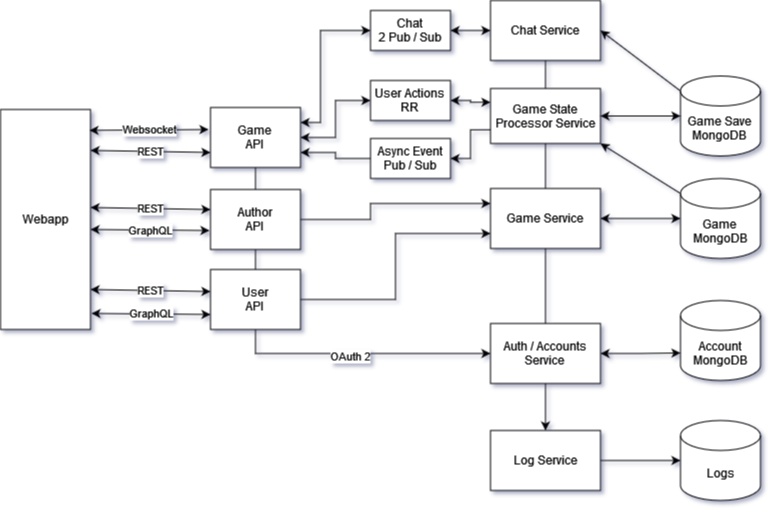

The diagram above was exported from draw.io. Its source (the exported page's mxGraphModel, read from the mxfile embedded in the PNG):
<mxGraphModel dx="1422" dy="780" grid="1" gridSize="10" guides="1" tooltips="1" connect="1" arrows="1" fold="1" page="1" pageScale="1" pageWidth="850" pageHeight="1100" math="0" shadow="0">
  <root>
    <mxCell id="0" />
    <mxCell id="1" parent="0" />
    <mxCell id="-kqWTGN7jjRsJMNJEb1X-41" value="Webapp" style="rounded=0;whiteSpace=wrap;html=1;" parent="1" vertex="1">
      <mxGeometry x="50" y="159" width="90" height="220" as="geometry" />
    </mxCell>
    <mxCell id="YIO9WqceXzoFqb5IQk4a-4" style="edgeStyle=orthogonalEdgeStyle;rounded=0;orthogonalLoop=1;jettySize=auto;html=1;exitX=0.5;exitY=1;exitDx=0;exitDy=0;entryX=0.5;entryY=0;entryDx=0;entryDy=0;" edge="1" parent="1" source="-kqWTGN7jjRsJMNJEb1X-43" target="-kqWTGN7jjRsJMNJEb1X-91">
      <mxGeometry relative="1" as="geometry" />
    </mxCell>
    <mxCell id="-kqWTGN7jjRsJMNJEb1X-43" value="Chat Service" style="rounded=0;whiteSpace=wrap;html=1;" parent="1" vertex="1">
      <mxGeometry x="540" y="50" width="110" height="60" as="geometry" />
    </mxCell>
    <mxCell id="YIO9WqceXzoFqb5IQk4a-37" style="edgeStyle=orthogonalEdgeStyle;rounded=0;orthogonalLoop=1;jettySize=auto;html=1;exitX=1;exitY=0.5;exitDx=0;exitDy=0;entryX=0;entryY=0.5;entryDx=0;entryDy=0;startArrow=classic;startFill=1;endArrow=classic;endFill=1;" edge="1" parent="1" source="-kqWTGN7jjRsJMNJEb1X-48" target="YIO9WqceXzoFqb5IQk4a-34">
      <mxGeometry relative="1" as="geometry" />
    </mxCell>
    <mxCell id="-kqWTGN7jjRsJMNJEb1X-48" value="Game&lt;br&gt;API" style="rounded=0;whiteSpace=wrap;html=1;" parent="1" vertex="1">
      <mxGeometry x="260" y="157" width="90" height="60" as="geometry" />
    </mxCell>
    <mxCell id="-kqWTGN7jjRsJMNJEb1X-72" style="edgeStyle=orthogonalEdgeStyle;rounded=0;orthogonalLoop=1;jettySize=auto;html=1;exitX=1;exitY=0.5;exitDx=0;exitDy=0;entryX=0;entryY=0;entryDx=0;entryDy=52.5;entryPerimeter=0;startArrow=classic;startFill=1;" parent="1" source="-kqWTGN7jjRsJMNJEb1X-51" target="-kqWTGN7jjRsJMNJEb1X-55" edge="1">
      <mxGeometry relative="1" as="geometry" />
    </mxCell>
    <mxCell id="YIO9WqceXzoFqb5IQk4a-25" style="edgeStyle=orthogonalEdgeStyle;rounded=0;orthogonalLoop=1;jettySize=auto;html=1;exitX=0;exitY=0.5;exitDx=0;exitDy=0;entryX=0.5;entryY=1;entryDx=0;entryDy=0;startArrow=classic;startFill=1;endArrow=none;endFill=0;" edge="1" parent="1" source="-kqWTGN7jjRsJMNJEb1X-51" target="-kqWTGN7jjRsJMNJEb1X-48">
      <mxGeometry relative="1" as="geometry" />
    </mxCell>
    <mxCell id="YIO9WqceXzoFqb5IQk4a-26" value="OAuth 2" style="edgeLabel;html=1;align=center;verticalAlign=middle;resizable=0;points=[];" vertex="1" connectable="0" parent="YIO9WqceXzoFqb5IQk4a-25">
      <mxGeometry x="-0.3304" y="2" relative="1" as="geometry">
        <mxPoint as="offset" />
      </mxGeometry>
    </mxCell>
    <mxCell id="-kqWTGN7jjRsJMNJEb1X-51" value="Auth / Accounts&lt;br&gt;Service" style="rounded=0;whiteSpace=wrap;html=1;" parent="1" vertex="1">
      <mxGeometry x="540" y="373" width="110" height="60" as="geometry" />
    </mxCell>
    <mxCell id="-kqWTGN7jjRsJMNJEb1X-52" value="Game Save&lt;br&gt;&lt;div&gt;MongoDB&lt;/div&gt;" style="shape=cylinder3;whiteSpace=wrap;html=1;boundedLbl=1;backgroundOutline=1;size=15;" parent="1" vertex="1">
      <mxGeometry x="730" y="125.5" width="80" height="80" as="geometry" />
    </mxCell>
    <mxCell id="YIO9WqceXzoFqb5IQk4a-36" style="edgeStyle=orthogonalEdgeStyle;rounded=0;orthogonalLoop=1;jettySize=auto;html=1;exitX=0;exitY=0.25;exitDx=0;exitDy=0;entryX=1;entryY=0.5;entryDx=0;entryDy=0;startArrow=classic;startFill=1;endArrow=classic;endFill=1;" edge="1" parent="1" source="-kqWTGN7jjRsJMNJEb1X-53" target="YIO9WqceXzoFqb5IQk4a-34">
      <mxGeometry relative="1" as="geometry" />
    </mxCell>
    <mxCell id="YIO9WqceXzoFqb5IQk4a-40" style="edgeStyle=orthogonalEdgeStyle;rounded=0;orthogonalLoop=1;jettySize=auto;html=1;exitX=0;exitY=0.75;exitDx=0;exitDy=0;entryX=1;entryY=0.5;entryDx=0;entryDy=0;startArrow=none;startFill=0;endArrow=classic;endFill=1;" edge="1" parent="1" source="-kqWTGN7jjRsJMNJEb1X-53" target="YIO9WqceXzoFqb5IQk4a-38">
      <mxGeometry relative="1" as="geometry" />
    </mxCell>
    <mxCell id="-kqWTGN7jjRsJMNJEb1X-53" value="Game State Processor Service" style="rounded=0;whiteSpace=wrap;html=1;" parent="1" vertex="1">
      <mxGeometry x="540" y="138" width="110" height="55" as="geometry" />
    </mxCell>
    <mxCell id="-kqWTGN7jjRsJMNJEb1X-55" value="Account&lt;br&gt;&lt;div&gt;MongoDB&lt;/div&gt;" style="shape=cylinder3;whiteSpace=wrap;html=1;boundedLbl=1;backgroundOutline=1;size=15;" parent="1" vertex="1">
      <mxGeometry x="730" y="350" width="80" height="80" as="geometry" />
    </mxCell>
    <mxCell id="-kqWTGN7jjRsJMNJEb1X-56" value="Game&lt;br&gt;&lt;div&gt;MongoDB&lt;/div&gt;" style="shape=cylinder3;whiteSpace=wrap;html=1;boundedLbl=1;backgroundOutline=1;size=15;" parent="1" vertex="1">
      <mxGeometry x="730" y="228" width="80" height="80" as="geometry" />
    </mxCell>
    <mxCell id="-kqWTGN7jjRsJMNJEb1X-57" value="" style="endArrow=none;startArrow=classic;html=1;rounded=0;exitX=1;exitY=0.5;exitDx=0;exitDy=0;entryX=0;entryY=0;entryDx=0;entryDy=15;entryPerimeter=0;endFill=0;" parent="1" source="-kqWTGN7jjRsJMNJEb1X-43" target="-kqWTGN7jjRsJMNJEb1X-52" edge="1">
      <mxGeometry width="50" height="50" relative="1" as="geometry">
        <mxPoint x="740" y="-65" as="sourcePoint" />
        <mxPoint x="790" y="-115" as="targetPoint" />
      </mxGeometry>
    </mxCell>
    <mxCell id="-kqWTGN7jjRsJMNJEb1X-71" style="edgeStyle=orthogonalEdgeStyle;rounded=0;orthogonalLoop=1;jettySize=auto;html=1;exitX=1;exitY=0.5;exitDx=0;exitDy=0;entryX=0;entryY=0.5;entryDx=0;entryDy=0;entryPerimeter=0;startArrow=classic;startFill=1;" parent="1" source="-kqWTGN7jjRsJMNJEb1X-66" target="-kqWTGN7jjRsJMNJEb1X-56" edge="1">
      <mxGeometry relative="1" as="geometry" />
    </mxCell>
    <mxCell id="-kqWTGN7jjRsJMNJEb1X-66" value="&lt;div&gt;Game Service&lt;/div&gt;" style="rounded=0;whiteSpace=wrap;html=1;" parent="1" vertex="1">
      <mxGeometry x="540" y="238" width="110" height="60" as="geometry" />
    </mxCell>
    <mxCell id="-kqWTGN7jjRsJMNJEb1X-81" value="REST" style="endArrow=classic;startArrow=classic;html=1;rounded=0;exitX=1;exitY=0.186;exitDx=0;exitDy=0;exitPerimeter=0;entryX=0;entryY=0.75;entryDx=0;entryDy=0;" parent="1" source="-kqWTGN7jjRsJMNJEb1X-41" target="-kqWTGN7jjRsJMNJEb1X-48" edge="1">
      <mxGeometry width="50" height="50" relative="1" as="geometry">
        <mxPoint x="170" y="217" as="sourcePoint" />
        <mxPoint x="230" y="227" as="targetPoint" />
      </mxGeometry>
    </mxCell>
    <mxCell id="-kqWTGN7jjRsJMNJEb1X-83" value="Websocket" style="endArrow=classic;startArrow=classic;html=1;rounded=0;entryX=-0.022;entryY=0.367;entryDx=0;entryDy=0;entryPerimeter=0;exitX=0.989;exitY=0.095;exitDx=0;exitDy=0;exitPerimeter=0;" parent="1" source="-kqWTGN7jjRsJMNJEb1X-41" target="-kqWTGN7jjRsJMNJEb1X-48" edge="1">
      <mxGeometry width="50" height="50" relative="1" as="geometry">
        <mxPoint x="180" y="129" as="sourcePoint" />
        <mxPoint x="230" y="182" as="targetPoint" />
      </mxGeometry>
    </mxCell>
    <mxCell id="-kqWTGN7jjRsJMNJEb1X-84" value="" style="endArrow=classic;startArrow=classic;html=1;rounded=0;exitX=1;exitY=0.5;exitDx=0;exitDy=0;entryX=0;entryY=0.5;entryDx=0;entryDy=0;entryPerimeter=0;" parent="1" source="-kqWTGN7jjRsJMNJEb1X-53" target="-kqWTGN7jjRsJMNJEb1X-52" edge="1">
      <mxGeometry width="50" height="50" relative="1" as="geometry">
        <mxPoint x="680" y="158" as="sourcePoint" />
        <mxPoint x="730" y="108" as="targetPoint" />
      </mxGeometry>
    </mxCell>
    <mxCell id="-kqWTGN7jjRsJMNJEb1X-85" value="GraphQL" style="endArrow=classic;startArrow=classic;html=1;rounded=0;entryX=0;entryY=0.75;entryDx=0;entryDy=0;exitX=1.011;exitY=0.927;exitDx=0;exitDy=0;exitPerimeter=0;" parent="1" source="-kqWTGN7jjRsJMNJEb1X-41" target="YIO9WqceXzoFqb5IQk4a-8" edge="1">
      <mxGeometry width="50" height="50" relative="1" as="geometry">
        <mxPoint x="160" y="309" as="sourcePoint" />
        <mxPoint x="290" y="87" as="targetPoint" />
      </mxGeometry>
    </mxCell>
    <mxCell id="YIO9WqceXzoFqb5IQk4a-6" style="edgeStyle=orthogonalEdgeStyle;rounded=0;orthogonalLoop=1;jettySize=auto;html=1;exitX=1;exitY=0.5;exitDx=0;exitDy=0;entryX=0;entryY=0.5;entryDx=0;entryDy=0;entryPerimeter=0;" edge="1" parent="1" source="-kqWTGN7jjRsJMNJEb1X-91" target="YIO9WqceXzoFqb5IQk4a-5">
      <mxGeometry relative="1" as="geometry" />
    </mxCell>
    <mxCell id="-kqWTGN7jjRsJMNJEb1X-91" value="&lt;div&gt;Log Service&lt;/div&gt;" style="rounded=0;whiteSpace=wrap;html=1;" parent="1" vertex="1">
      <mxGeometry x="540" y="480" width="110" height="60" as="geometry" />
    </mxCell>
    <mxCell id="YIO9WqceXzoFqb5IQk4a-1" value="" style="endArrow=classic;html=1;rounded=0;entryX=1;entryY=1;entryDx=0;entryDy=0;exitX=0;exitY=0;exitDx=0;exitDy=15;exitPerimeter=0;" edge="1" parent="1" source="-kqWTGN7jjRsJMNJEb1X-56" target="-kqWTGN7jjRsJMNJEb1X-53">
      <mxGeometry width="50" height="50" relative="1" as="geometry">
        <mxPoint x="400" y="370" as="sourcePoint" />
        <mxPoint x="450" y="320" as="targetPoint" />
      </mxGeometry>
    </mxCell>
    <mxCell id="YIO9WqceXzoFqb5IQk4a-5" value="Logs" style="shape=cylinder3;whiteSpace=wrap;html=1;boundedLbl=1;backgroundOutline=1;size=15;" vertex="1" parent="1">
      <mxGeometry x="730" y="470" width="80" height="80" as="geometry" />
    </mxCell>
    <mxCell id="YIO9WqceXzoFqb5IQk4a-23" style="edgeStyle=orthogonalEdgeStyle;rounded=0;orthogonalLoop=1;jettySize=auto;html=1;exitX=1;exitY=0.5;exitDx=0;exitDy=0;entryX=0;entryY=0.25;entryDx=0;entryDy=0;startArrow=none;startFill=0;endArrow=classic;endFill=1;" edge="1" parent="1" source="YIO9WqceXzoFqb5IQk4a-7" target="-kqWTGN7jjRsJMNJEb1X-66">
      <mxGeometry relative="1" as="geometry">
        <Array as="points">
          <mxPoint x="420" y="269" />
          <mxPoint x="420" y="253" />
        </Array>
      </mxGeometry>
    </mxCell>
    <mxCell id="YIO9WqceXzoFqb5IQk4a-7" value="Author&lt;br&gt;API" style="rounded=0;whiteSpace=wrap;html=1;" vertex="1" parent="1">
      <mxGeometry x="260" y="239" width="90" height="60" as="geometry" />
    </mxCell>
    <mxCell id="YIO9WqceXzoFqb5IQk4a-27" style="edgeStyle=orthogonalEdgeStyle;rounded=0;orthogonalLoop=1;jettySize=auto;html=1;exitX=1;exitY=0.5;exitDx=0;exitDy=0;entryX=0;entryY=0.75;entryDx=0;entryDy=0;startArrow=none;startFill=0;endArrow=classic;endFill=1;" edge="1" parent="1" source="YIO9WqceXzoFqb5IQk4a-8" target="-kqWTGN7jjRsJMNJEb1X-66">
      <mxGeometry relative="1" as="geometry" />
    </mxCell>
    <mxCell id="YIO9WqceXzoFqb5IQk4a-8" value="User&lt;br&gt;API" style="rounded=0;whiteSpace=wrap;html=1;" vertex="1" parent="1">
      <mxGeometry x="260" y="319" width="90" height="60" as="geometry" />
    </mxCell>
    <mxCell id="YIO9WqceXzoFqb5IQk4a-11" value="REST" style="endArrow=classic;startArrow=classic;html=1;rounded=0;exitX=1;exitY=0.186;exitDx=0;exitDy=0;exitPerimeter=0;entryX=0;entryY=0.75;entryDx=0;entryDy=0;" edge="1" parent="1">
      <mxGeometry width="50" height="50" relative="1" as="geometry">
        <mxPoint x="140" y="257.00000000000006" as="sourcePoint" />
        <mxPoint x="260" y="259.08" as="targetPoint" />
      </mxGeometry>
    </mxCell>
    <mxCell id="YIO9WqceXzoFqb5IQk4a-12" value="REST" style="endArrow=classic;startArrow=classic;html=1;rounded=0;exitX=1;exitY=0.186;exitDx=0;exitDy=0;exitPerimeter=0;entryX=0;entryY=0.75;entryDx=0;entryDy=0;" edge="1" parent="1">
      <mxGeometry width="50" height="50" relative="1" as="geometry">
        <mxPoint x="140" y="339.00000000000006" as="sourcePoint" />
        <mxPoint x="260" y="341.08" as="targetPoint" />
      </mxGeometry>
    </mxCell>
    <mxCell id="YIO9WqceXzoFqb5IQk4a-13" value="GraphQL" style="endArrow=classic;startArrow=classic;html=1;rounded=0;entryX=0;entryY=0.75;entryDx=0;entryDy=0;exitX=1.011;exitY=0.927;exitDx=0;exitDy=0;exitPerimeter=0;" edge="1" parent="1">
      <mxGeometry width="50" height="50" relative="1" as="geometry">
        <mxPoint x="140" y="279" as="sourcePoint" />
        <mxPoint x="259.01" y="280.05999999999995" as="targetPoint" />
      </mxGeometry>
    </mxCell>
    <mxCell id="YIO9WqceXzoFqb5IQk4a-32" style="edgeStyle=orthogonalEdgeStyle;rounded=0;orthogonalLoop=1;jettySize=auto;html=1;exitX=0;exitY=0.5;exitDx=0;exitDy=0;entryX=1;entryY=0.25;entryDx=0;entryDy=0;startArrow=classic;startFill=1;endArrow=classic;endFill=1;" edge="1" parent="1" source="YIO9WqceXzoFqb5IQk4a-29" target="-kqWTGN7jjRsJMNJEb1X-48">
      <mxGeometry relative="1" as="geometry">
        <Array as="points">
          <mxPoint x="370" y="80" />
          <mxPoint x="370" y="172" />
        </Array>
      </mxGeometry>
    </mxCell>
    <mxCell id="YIO9WqceXzoFqb5IQk4a-29" value="Chat&lt;br&gt;2 Pub / Sub" style="rounded=0;whiteSpace=wrap;html=1;" vertex="1" parent="1">
      <mxGeometry x="420" y="60" width="80" height="40" as="geometry" />
    </mxCell>
    <mxCell id="YIO9WqceXzoFqb5IQk4a-33" value="" style="endArrow=classic;startArrow=classic;html=1;rounded=0;entryX=0;entryY=0.5;entryDx=0;entryDy=0;exitX=1;exitY=0.5;exitDx=0;exitDy=0;" edge="1" parent="1" source="YIO9WqceXzoFqb5IQk4a-29" target="-kqWTGN7jjRsJMNJEb1X-43">
      <mxGeometry width="50" height="50" relative="1" as="geometry">
        <mxPoint x="480" y="50" as="sourcePoint" />
        <mxPoint x="530" as="targetPoint" />
      </mxGeometry>
    </mxCell>
    <mxCell id="YIO9WqceXzoFqb5IQk4a-34" value="User Actions&lt;br&gt;RR" style="rounded=0;whiteSpace=wrap;html=1;" vertex="1" parent="1">
      <mxGeometry x="420" y="130" width="80" height="40" as="geometry" />
    </mxCell>
    <mxCell id="YIO9WqceXzoFqb5IQk4a-39" style="edgeStyle=orthogonalEdgeStyle;rounded=0;orthogonalLoop=1;jettySize=auto;html=1;exitX=0;exitY=0.5;exitDx=0;exitDy=0;entryX=1;entryY=0.75;entryDx=0;entryDy=0;startArrow=none;startFill=0;endArrow=classic;endFill=1;" edge="1" parent="1" source="YIO9WqceXzoFqb5IQk4a-38" target="-kqWTGN7jjRsJMNJEb1X-48">
      <mxGeometry relative="1" as="geometry" />
    </mxCell>
    <mxCell id="YIO9WqceXzoFqb5IQk4a-38" value="Async Event&lt;br&gt;Pub / Sub" style="rounded=0;whiteSpace=wrap;html=1;" vertex="1" parent="1">
      <mxGeometry x="420" y="188" width="80" height="40" as="geometry" />
    </mxCell>
  </root>
</mxGraphModel>